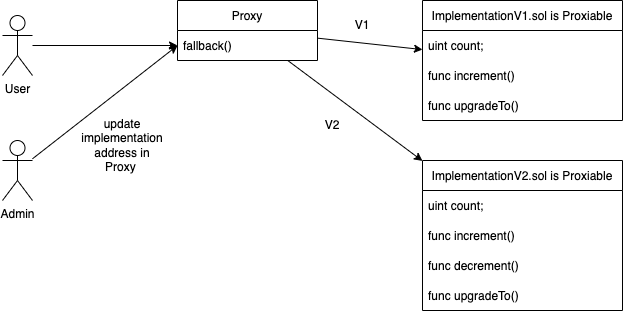

The diagram above was exported from draw.io. Its source (the exported page's mxGraphModel, read from the mxfile embedded in the PNG):
<mxGraphModel dx="584" dy="513" grid="1" gridSize="10" guides="1" tooltips="1" connect="1" arrows="1" fold="1" page="1" pageScale="1" pageWidth="850" pageHeight="1100" math="0" shadow="0">
  <root>
    <mxCell id="0" />
    <mxCell id="1" parent="0" />
    <mxCell id="18" style="edgeStyle=none;html=1;" parent="1" source="2" target="6" edge="1">
      <mxGeometry relative="1" as="geometry" />
    </mxCell>
    <mxCell id="20" style="edgeStyle=none;html=1;" parent="1" source="2" target="10" edge="1">
      <mxGeometry relative="1" as="geometry" />
    </mxCell>
    <mxCell id="2" value="Proxy" style="swimlane;fontStyle=0;childLayout=stackLayout;horizontal=1;startSize=30;horizontalStack=0;resizeParent=1;resizeParentMax=0;resizeLast=0;collapsible=1;marginBottom=0;" parent="1" vertex="1">
      <mxGeometry x="285" y="160" width="140" height="60" as="geometry" />
    </mxCell>
    <mxCell id="3" value="fallback()" style="text;strokeColor=none;fillColor=none;align=left;verticalAlign=middle;spacingLeft=4;spacingRight=4;overflow=hidden;points=[[0,0.5],[1,0.5]];portConstraint=eastwest;rotatable=0;" parent="2" vertex="1">
      <mxGeometry y="30" width="140" height="30" as="geometry" />
    </mxCell>
    <mxCell id="6" value="ImplementationV1.sol is Proxiable" style="swimlane;fontStyle=0;childLayout=stackLayout;horizontal=1;startSize=30;horizontalStack=0;resizeParent=1;resizeParentMax=0;resizeLast=0;collapsible=1;marginBottom=0;" parent="1" vertex="1">
      <mxGeometry x="530" y="160" width="200" height="120" as="geometry" />
    </mxCell>
    <mxCell id="7" value="uint count;" style="text;strokeColor=none;fillColor=none;align=left;verticalAlign=middle;spacingLeft=4;spacingRight=4;overflow=hidden;points=[[0,0.5],[1,0.5]];portConstraint=eastwest;rotatable=0;" parent="6" vertex="1">
      <mxGeometry y="30" width="200" height="30" as="geometry" />
    </mxCell>
    <mxCell id="8" value="func increment()" style="text;strokeColor=none;fillColor=none;align=left;verticalAlign=middle;spacingLeft=4;spacingRight=4;overflow=hidden;points=[[0,0.5],[1,0.5]];portConstraint=eastwest;rotatable=0;" parent="6" vertex="1">
      <mxGeometry y="60" width="200" height="30" as="geometry" />
    </mxCell>
    <mxCell id="9" value="func upgradeTo()" style="text;strokeColor=none;fillColor=none;align=left;verticalAlign=middle;spacingLeft=4;spacingRight=4;overflow=hidden;points=[[0,0.5],[1,0.5]];portConstraint=eastwest;rotatable=0;" parent="6" vertex="1">
      <mxGeometry y="90" width="200" height="30" as="geometry" />
    </mxCell>
    <mxCell id="10" value="ImplementationV2.sol is Proxiable" style="swimlane;fontStyle=0;childLayout=stackLayout;horizontal=1;startSize=30;horizontalStack=0;resizeParent=1;resizeParentMax=0;resizeLast=0;collapsible=1;marginBottom=0;" parent="1" vertex="1">
      <mxGeometry x="530" y="320" width="200" height="150" as="geometry" />
    </mxCell>
    <mxCell id="11" value="uint count;" style="text;strokeColor=none;fillColor=none;align=left;verticalAlign=middle;spacingLeft=4;spacingRight=4;overflow=hidden;points=[[0,0.5],[1,0.5]];portConstraint=eastwest;rotatable=0;" parent="10" vertex="1">
      <mxGeometry y="30" width="200" height="30" as="geometry" />
    </mxCell>
    <mxCell id="12" value="func increment()" style="text;strokeColor=none;fillColor=none;align=left;verticalAlign=middle;spacingLeft=4;spacingRight=4;overflow=hidden;points=[[0,0.5],[1,0.5]];portConstraint=eastwest;rotatable=0;" parent="10" vertex="1">
      <mxGeometry y="60" width="200" height="30" as="geometry" />
    </mxCell>
    <mxCell id="13" value="func decrement()" style="text;strokeColor=none;fillColor=none;align=left;verticalAlign=middle;spacingLeft=4;spacingRight=4;overflow=hidden;points=[[0,0.5],[1,0.5]];portConstraint=eastwest;rotatable=0;" parent="10" vertex="1">
      <mxGeometry y="90" width="200" height="30" as="geometry" />
    </mxCell>
    <mxCell id="14" value="func upgradeTo()" style="text;strokeColor=none;fillColor=none;align=left;verticalAlign=middle;spacingLeft=4;spacingRight=4;overflow=hidden;points=[[0,0.5],[1,0.5]];portConstraint=eastwest;rotatable=0;" parent="10" vertex="1">
      <mxGeometry y="120" width="200" height="30" as="geometry" />
    </mxCell>
    <mxCell id="16" style="edgeStyle=none;html=1;entryX=0;entryY=0.5;entryDx=0;entryDy=0;" parent="1" source="15" target="3" edge="1">
      <mxGeometry relative="1" as="geometry" />
    </mxCell>
    <mxCell id="15" value="User" style="shape=umlActor;verticalLabelPosition=bottom;verticalAlign=top;html=1;outlineConnect=0;" parent="1" vertex="1">
      <mxGeometry x="110" y="175" width="30" height="60" as="geometry" />
    </mxCell>
    <mxCell id="23" style="edgeStyle=none;html=1;entryX=0;entryY=0.5;entryDx=0;entryDy=0;" parent="1" source="19" target="3" edge="1">
      <mxGeometry relative="1" as="geometry">
        <mxPoint x="480" y="455" as="targetPoint" />
      </mxGeometry>
    </mxCell>
    <mxCell id="19" value="Admin" style="shape=umlActor;verticalLabelPosition=bottom;verticalAlign=top;html=1;outlineConnect=0;" parent="1" vertex="1">
      <mxGeometry x="110" y="300" width="30" height="60" as="geometry" />
    </mxCell>
    <mxCell id="24" value="V1" style="text;html=1;strokeColor=none;fillColor=none;align=center;verticalAlign=middle;whiteSpace=wrap;rounded=0;" parent="1" vertex="1">
      <mxGeometry x="440" y="170" width="60" height="30" as="geometry" />
    </mxCell>
    <mxCell id="25" value="V2" style="text;html=1;strokeColor=none;fillColor=none;align=center;verticalAlign=middle;whiteSpace=wrap;rounded=0;" parent="1" vertex="1">
      <mxGeometry x="410" y="270" width="60" height="30" as="geometry" />
    </mxCell>
    <mxCell id="26" value="update implementation address in Proxy&amp;nbsp;" style="text;html=1;strokeColor=none;fillColor=none;align=center;verticalAlign=middle;whiteSpace=wrap;rounded=0;" parent="1" vertex="1">
      <mxGeometry x="200" y="290" width="60" height="30" as="geometry" />
    </mxCell>
  </root>
</mxGraphModel>